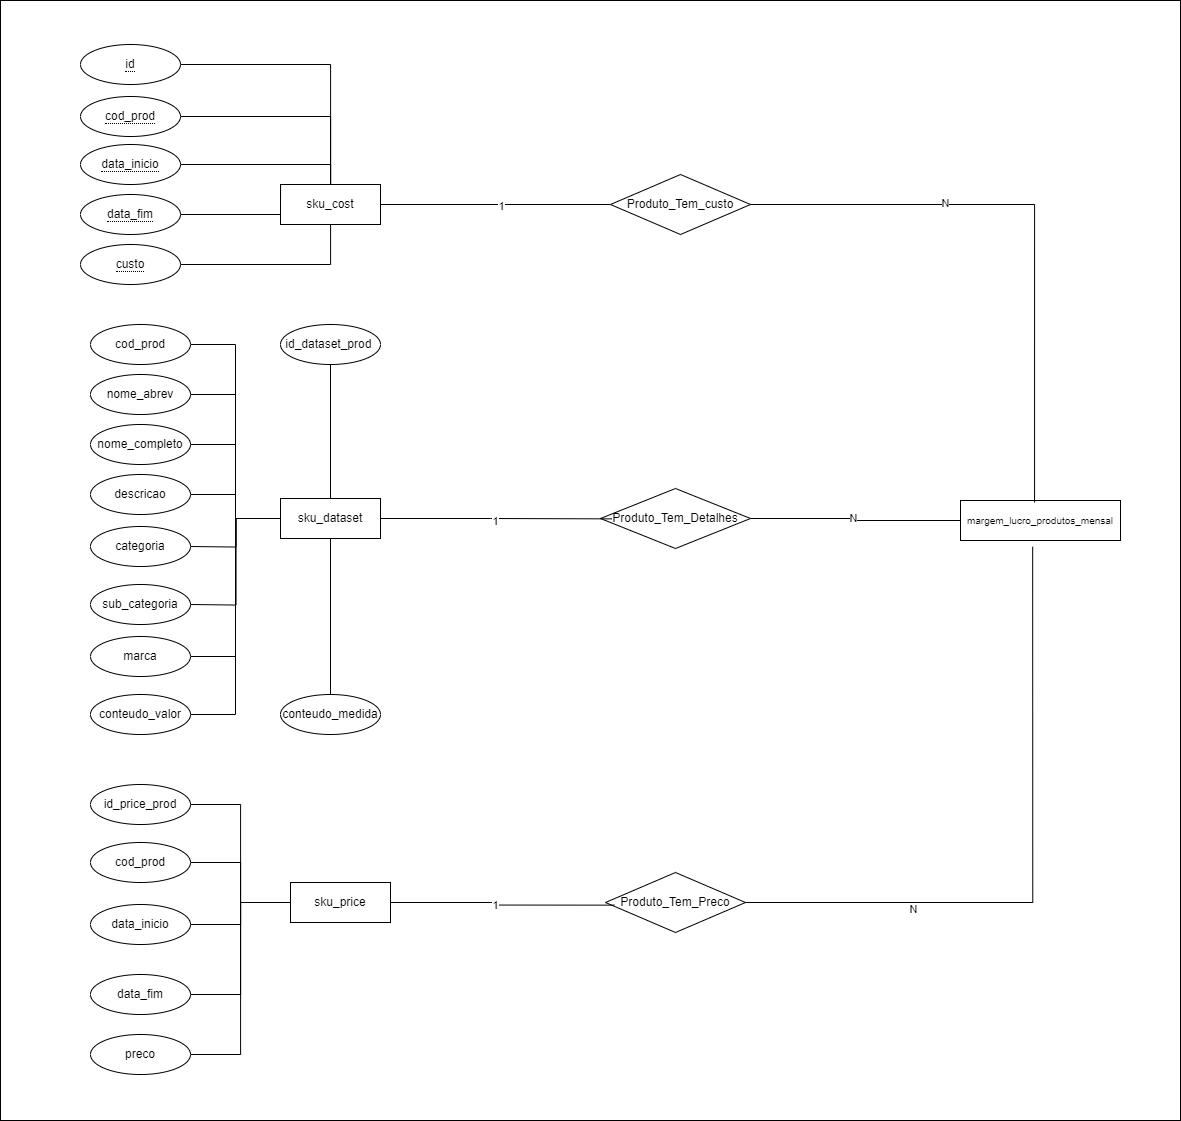

The diagram above was exported from draw.io. Its source (the exported page's mxGraphModel, read from the mxfile embedded in the PNG):
<mxGraphModel dx="-963" dy="2298" grid="1" gridSize="10" guides="1" tooltips="1" connect="1" arrows="1" fold="1" page="1" pageScale="1" pageWidth="827" pageHeight="1169" math="0" shadow="0">
  <root>
    <mxCell id="0" />
    <mxCell id="1" parent="0" />
    <mxCell id="8OkWrlJ3eqOodCx6ZSjn-1" value="" style="rounded=0;whiteSpace=wrap;html=1;" vertex="1" parent="1">
      <mxGeometry x="3560" y="-184" width="1180" height="1120" as="geometry" />
    </mxCell>
    <mxCell id="8OkWrlJ3eqOodCx6ZSjn-3" style="edgeStyle=orthogonalEdgeStyle;rounded=0;orthogonalLoop=1;jettySize=auto;html=1;endArrow=none;endFill=0;" edge="1" parent="1" source="8OkWrlJ3eqOodCx6ZSjn-5" target="8OkWrlJ3eqOodCx6ZSjn-9">
      <mxGeometry relative="1" as="geometry" />
    </mxCell>
    <mxCell id="8OkWrlJ3eqOodCx6ZSjn-4" value="1" style="edgeLabel;html=1;align=center;verticalAlign=middle;resizable=0;points=[];" vertex="1" connectable="0" parent="8OkWrlJ3eqOodCx6ZSjn-3">
      <mxGeometry x="0.0435" y="-1" relative="1" as="geometry">
        <mxPoint as="offset" />
      </mxGeometry>
    </mxCell>
    <mxCell id="8OkWrlJ3eqOodCx6ZSjn-5" value="sku_cost" style="whiteSpace=wrap;html=1;align=center;" vertex="1" parent="1">
      <mxGeometry x="3840" width="100" height="40" as="geometry" />
    </mxCell>
    <mxCell id="8OkWrlJ3eqOodCx6ZSjn-6" value="sku_price" style="whiteSpace=wrap;html=1;align=center;" vertex="1" parent="1">
      <mxGeometry x="3850" y="698" width="100" height="40" as="geometry" />
    </mxCell>
    <mxCell id="8OkWrlJ3eqOodCx6ZSjn-7" value="sku_dataset" style="whiteSpace=wrap;html=1;align=center;" vertex="1" parent="1">
      <mxGeometry x="3840" y="314" width="100" height="40" as="geometry" />
    </mxCell>
    <mxCell id="8OkWrlJ3eqOodCx6ZSjn-8" value="&lt;span style=&quot;font-size: 10px;&quot;&gt;margem_lucro_produtos_mensal&lt;/span&gt;" style="whiteSpace=wrap;html=1;align=center;" vertex="1" parent="1">
      <mxGeometry x="4520" y="316" width="160" height="40" as="geometry" />
    </mxCell>
    <mxCell id="8OkWrlJ3eqOodCx6ZSjn-9" value="Produto_Tem_custo" style="shape=rhombus;perimeter=rhombusPerimeter;whiteSpace=wrap;html=1;align=center;" vertex="1" parent="1">
      <mxGeometry x="4170" y="-10" width="140" height="60" as="geometry" />
    </mxCell>
    <mxCell id="8OkWrlJ3eqOodCx6ZSjn-10" style="edgeStyle=orthogonalEdgeStyle;rounded=0;orthogonalLoop=1;jettySize=auto;html=1;endArrow=none;endFill=0;" edge="1" parent="1" source="8OkWrlJ3eqOodCx6ZSjn-12" target="8OkWrlJ3eqOodCx6ZSjn-8">
      <mxGeometry relative="1" as="geometry" />
    </mxCell>
    <mxCell id="8OkWrlJ3eqOodCx6ZSjn-11" value="N" style="edgeLabel;html=1;align=center;verticalAlign=middle;resizable=0;points=[];" vertex="1" connectable="0" parent="8OkWrlJ3eqOodCx6ZSjn-10">
      <mxGeometry x="-0.0476" y="1" relative="1" as="geometry">
        <mxPoint as="offset" />
      </mxGeometry>
    </mxCell>
    <mxCell id="8OkWrlJ3eqOodCx6ZSjn-12" value="Produto_Tem_Detalhes" style="shape=rhombus;perimeter=rhombusPerimeter;whiteSpace=wrap;html=1;align=center;" vertex="1" parent="1">
      <mxGeometry x="4160" y="304" width="150" height="60" as="geometry" />
    </mxCell>
    <mxCell id="8OkWrlJ3eqOodCx6ZSjn-13" value="Produto_Tem_Preco" style="shape=rhombus;perimeter=rhombusPerimeter;whiteSpace=wrap;html=1;align=center;" vertex="1" parent="1">
      <mxGeometry x="4165" y="688" width="140" height="60" as="geometry" />
    </mxCell>
    <mxCell id="8OkWrlJ3eqOodCx6ZSjn-14" style="edgeStyle=orthogonalEdgeStyle;rounded=0;orthogonalLoop=1;jettySize=auto;html=1;entryX=0.463;entryY=0.05;entryDx=0;entryDy=0;entryPerimeter=0;endArrow=none;endFill=0;" edge="1" parent="1" source="8OkWrlJ3eqOodCx6ZSjn-9" target="8OkWrlJ3eqOodCx6ZSjn-8">
      <mxGeometry relative="1" as="geometry" />
    </mxCell>
    <mxCell id="8OkWrlJ3eqOodCx6ZSjn-15" value="N" style="edgeLabel;html=1;align=center;verticalAlign=middle;resizable=0;points=[];" vertex="1" connectable="0" parent="8OkWrlJ3eqOodCx6ZSjn-14">
      <mxGeometry x="-0.3313" y="2" relative="1" as="geometry">
        <mxPoint as="offset" />
      </mxGeometry>
    </mxCell>
    <mxCell id="8OkWrlJ3eqOodCx6ZSjn-16" style="edgeStyle=orthogonalEdgeStyle;rounded=0;orthogonalLoop=1;jettySize=auto;html=1;entryX=0.076;entryY=0.506;entryDx=0;entryDy=0;entryPerimeter=0;endArrow=none;endFill=0;" edge="1" parent="1" source="8OkWrlJ3eqOodCx6ZSjn-7" target="8OkWrlJ3eqOodCx6ZSjn-12">
      <mxGeometry relative="1" as="geometry" />
    </mxCell>
    <mxCell id="8OkWrlJ3eqOodCx6ZSjn-17" value="1" style="edgeLabel;html=1;align=center;verticalAlign=middle;resizable=0;points=[];" vertex="1" connectable="0" parent="8OkWrlJ3eqOodCx6ZSjn-16">
      <mxGeometry x="-0.0118" y="-2" relative="1" as="geometry">
        <mxPoint as="offset" />
      </mxGeometry>
    </mxCell>
    <mxCell id="8OkWrlJ3eqOodCx6ZSjn-18" style="edgeStyle=orthogonalEdgeStyle;rounded=0;orthogonalLoop=1;jettySize=auto;html=1;entryX=0.063;entryY=0.544;entryDx=0;entryDy=0;entryPerimeter=0;endArrow=none;endFill=0;" edge="1" parent="1" source="8OkWrlJ3eqOodCx6ZSjn-6" target="8OkWrlJ3eqOodCx6ZSjn-13">
      <mxGeometry relative="1" as="geometry" />
    </mxCell>
    <mxCell id="8OkWrlJ3eqOodCx6ZSjn-19" value="1" style="edgeLabel;html=1;align=center;verticalAlign=middle;resizable=0;points=[];" vertex="1" connectable="0" parent="8OkWrlJ3eqOodCx6ZSjn-18">
      <mxGeometry x="-0.0867" y="-2" relative="1" as="geometry">
        <mxPoint as="offset" />
      </mxGeometry>
    </mxCell>
    <mxCell id="8OkWrlJ3eqOodCx6ZSjn-20" style="edgeStyle=orthogonalEdgeStyle;rounded=0;orthogonalLoop=1;jettySize=auto;html=1;entryX=0.451;entryY=1.157;entryDx=0;entryDy=0;entryPerimeter=0;endArrow=none;endFill=0;" edge="1" parent="1" source="8OkWrlJ3eqOodCx6ZSjn-13" target="8OkWrlJ3eqOodCx6ZSjn-8">
      <mxGeometry relative="1" as="geometry" />
    </mxCell>
    <mxCell id="8OkWrlJ3eqOodCx6ZSjn-21" value="N" style="edgeLabel;html=1;align=center;verticalAlign=middle;resizable=0;points=[];" vertex="1" connectable="0" parent="8OkWrlJ3eqOodCx6ZSjn-20">
      <mxGeometry x="-0.4805" y="-6" relative="1" as="geometry">
        <mxPoint as="offset" />
      </mxGeometry>
    </mxCell>
    <mxCell id="8OkWrlJ3eqOodCx6ZSjn-22" style="edgeStyle=orthogonalEdgeStyle;rounded=0;orthogonalLoop=1;jettySize=auto;html=1;endArrow=none;endFill=0;" edge="1" parent="1" source="8OkWrlJ3eqOodCx6ZSjn-23" target="8OkWrlJ3eqOodCx6ZSjn-5">
      <mxGeometry relative="1" as="geometry" />
    </mxCell>
    <mxCell id="8OkWrlJ3eqOodCx6ZSjn-23" value="&lt;span style=&quot;border-bottom: 1px dotted&quot;&gt;id&lt;/span&gt;" style="ellipse;whiteSpace=wrap;html=1;align=center;" vertex="1" parent="1">
      <mxGeometry x="3640" y="-140" width="100" height="40" as="geometry" />
    </mxCell>
    <mxCell id="8OkWrlJ3eqOodCx6ZSjn-24" style="edgeStyle=orthogonalEdgeStyle;rounded=0;orthogonalLoop=1;jettySize=auto;html=1;entryX=0;entryY=0.5;entryDx=0;entryDy=0;endArrow=none;endFill=0;" edge="1" parent="1" source="8OkWrlJ3eqOodCx6ZSjn-25" target="8OkWrlJ3eqOodCx6ZSjn-5">
      <mxGeometry relative="1" as="geometry">
        <Array as="points">
          <mxPoint x="3890" y="-20" />
          <mxPoint x="3890" />
          <mxPoint x="3840" />
        </Array>
      </mxGeometry>
    </mxCell>
    <mxCell id="8OkWrlJ3eqOodCx6ZSjn-25" value="&lt;span style=&quot;border-bottom: 1px dotted&quot;&gt;data_inicio&lt;/span&gt;" style="ellipse;whiteSpace=wrap;html=1;align=center;" vertex="1" parent="1">
      <mxGeometry x="3640" y="-40" width="100" height="40" as="geometry" />
    </mxCell>
    <mxCell id="8OkWrlJ3eqOodCx6ZSjn-26" style="edgeStyle=orthogonalEdgeStyle;rounded=0;orthogonalLoop=1;jettySize=auto;html=1;endArrow=none;endFill=0;" edge="1" parent="1" source="8OkWrlJ3eqOodCx6ZSjn-27" target="8OkWrlJ3eqOodCx6ZSjn-5">
      <mxGeometry relative="1" as="geometry" />
    </mxCell>
    <mxCell id="8OkWrlJ3eqOodCx6ZSjn-27" value="&lt;span style=&quot;border-bottom: 1px dotted&quot;&gt;cod_prod&lt;/span&gt;" style="ellipse;whiteSpace=wrap;html=1;align=center;" vertex="1" parent="1">
      <mxGeometry x="3640" y="-88" width="100" height="40" as="geometry" />
    </mxCell>
    <mxCell id="8OkWrlJ3eqOodCx6ZSjn-28" style="edgeStyle=orthogonalEdgeStyle;rounded=0;orthogonalLoop=1;jettySize=auto;html=1;endArrow=none;endFill=0;" edge="1" parent="1" source="8OkWrlJ3eqOodCx6ZSjn-29" target="8OkWrlJ3eqOodCx6ZSjn-5">
      <mxGeometry relative="1" as="geometry" />
    </mxCell>
    <mxCell id="8OkWrlJ3eqOodCx6ZSjn-29" value="&lt;span style=&quot;border-bottom: 1px dotted&quot;&gt;custo&lt;/span&gt;" style="ellipse;whiteSpace=wrap;html=1;align=center;" vertex="1" parent="1">
      <mxGeometry x="3640" y="60" width="100" height="40" as="geometry" />
    </mxCell>
    <mxCell id="8OkWrlJ3eqOodCx6ZSjn-30" style="edgeStyle=orthogonalEdgeStyle;rounded=0;orthogonalLoop=1;jettySize=auto;html=1;entryX=0;entryY=0.75;entryDx=0;entryDy=0;endArrow=none;endFill=0;" edge="1" parent="1" source="8OkWrlJ3eqOodCx6ZSjn-31" target="8OkWrlJ3eqOodCx6ZSjn-5">
      <mxGeometry relative="1" as="geometry" />
    </mxCell>
    <mxCell id="8OkWrlJ3eqOodCx6ZSjn-31" value="&lt;span style=&quot;border-bottom: 1px dotted&quot;&gt;data_fim&lt;/span&gt;" style="ellipse;whiteSpace=wrap;html=1;align=center;" vertex="1" parent="1">
      <mxGeometry x="3640" y="10" width="100" height="40" as="geometry" />
    </mxCell>
    <mxCell id="8OkWrlJ3eqOodCx6ZSjn-32" style="edgeStyle=orthogonalEdgeStyle;rounded=0;orthogonalLoop=1;jettySize=auto;html=1;entryX=0;entryY=0.5;entryDx=0;entryDy=0;endArrow=none;endFill=0;" edge="1" parent="1" source="8OkWrlJ3eqOodCx6ZSjn-33" target="8OkWrlJ3eqOodCx6ZSjn-7">
      <mxGeometry relative="1" as="geometry" />
    </mxCell>
    <mxCell id="8OkWrlJ3eqOodCx6ZSjn-33" value="&lt;span style=&quot;text-align: left;&quot;&gt;cod_prod&lt;/span&gt;" style="ellipse;whiteSpace=wrap;html=1;align=center;" vertex="1" parent="1">
      <mxGeometry x="3650" y="140" width="100" height="40" as="geometry" />
    </mxCell>
    <mxCell id="8OkWrlJ3eqOodCx6ZSjn-34" style="edgeStyle=orthogonalEdgeStyle;rounded=0;orthogonalLoop=1;jettySize=auto;html=1;endArrow=none;endFill=0;" edge="1" parent="1" source="8OkWrlJ3eqOodCx6ZSjn-35" target="8OkWrlJ3eqOodCx6ZSjn-7">
      <mxGeometry relative="1" as="geometry" />
    </mxCell>
    <mxCell id="8OkWrlJ3eqOodCx6ZSjn-35" value="&lt;span style=&quot;text-align: left;&quot;&gt;id_dataset_prod&amp;nbsp;&lt;/span&gt;" style="ellipse;whiteSpace=wrap;html=1;align=center;" vertex="1" parent="1">
      <mxGeometry x="3840" y="140" width="100" height="40" as="geometry" />
    </mxCell>
    <mxCell id="8OkWrlJ3eqOodCx6ZSjn-36" style="edgeStyle=orthogonalEdgeStyle;rounded=0;orthogonalLoop=1;jettySize=auto;html=1;entryX=0;entryY=0.5;entryDx=0;entryDy=0;endArrow=none;endFill=0;" edge="1" parent="1" source="8OkWrlJ3eqOodCx6ZSjn-37" target="8OkWrlJ3eqOodCx6ZSjn-7">
      <mxGeometry relative="1" as="geometry" />
    </mxCell>
    <mxCell id="8OkWrlJ3eqOodCx6ZSjn-37" value="&lt;span style=&quot;text-align: left;&quot;&gt;nome_abrev&lt;/span&gt;" style="ellipse;whiteSpace=wrap;html=1;align=center;" vertex="1" parent="1">
      <mxGeometry x="3650" y="190" width="100" height="40" as="geometry" />
    </mxCell>
    <mxCell id="8OkWrlJ3eqOodCx6ZSjn-38" style="edgeStyle=orthogonalEdgeStyle;rounded=0;orthogonalLoop=1;jettySize=auto;html=1;entryX=0;entryY=0.5;entryDx=0;entryDy=0;endArrow=none;endFill=0;" edge="1" parent="1" source="8OkWrlJ3eqOodCx6ZSjn-39" target="8OkWrlJ3eqOodCx6ZSjn-7">
      <mxGeometry relative="1" as="geometry" />
    </mxCell>
    <mxCell id="8OkWrlJ3eqOodCx6ZSjn-39" value="&lt;span style=&quot;text-align: left;&quot;&gt;nome_completo&lt;/span&gt;" style="ellipse;whiteSpace=wrap;html=1;align=center;" vertex="1" parent="1">
      <mxGeometry x="3650" y="240" width="100" height="40" as="geometry" />
    </mxCell>
    <mxCell id="8OkWrlJ3eqOodCx6ZSjn-40" style="edgeStyle=orthogonalEdgeStyle;rounded=0;orthogonalLoop=1;jettySize=auto;html=1;entryX=0;entryY=0.5;entryDx=0;entryDy=0;endArrow=none;endFill=0;" edge="1" parent="1" source="8OkWrlJ3eqOodCx6ZSjn-41" target="8OkWrlJ3eqOodCx6ZSjn-7">
      <mxGeometry relative="1" as="geometry" />
    </mxCell>
    <mxCell id="8OkWrlJ3eqOodCx6ZSjn-41" value="&lt;span style=&quot;text-align: left;&quot;&gt;descricao&lt;/span&gt;" style="ellipse;whiteSpace=wrap;html=1;align=center;" vertex="1" parent="1">
      <mxGeometry x="3650" y="290" width="100" height="40" as="geometry" />
    </mxCell>
    <mxCell id="8OkWrlJ3eqOodCx6ZSjn-42" style="edgeStyle=orthogonalEdgeStyle;rounded=0;orthogonalLoop=1;jettySize=auto;html=1;entryX=0;entryY=0.5;entryDx=0;entryDy=0;endArrow=none;endFill=0;" edge="1" parent="1" target="8OkWrlJ3eqOodCx6ZSjn-7">
      <mxGeometry relative="1" as="geometry">
        <mxPoint x="3750" y="362" as="sourcePoint" />
      </mxGeometry>
    </mxCell>
    <mxCell id="8OkWrlJ3eqOodCx6ZSjn-43" value="&lt;span style=&quot;text-align: left;&quot;&gt;categoria&lt;/span&gt;" style="ellipse;whiteSpace=wrap;html=1;align=center;" vertex="1" parent="1">
      <mxGeometry x="3650" y="342" width="100" height="40" as="geometry" />
    </mxCell>
    <mxCell id="8OkWrlJ3eqOodCx6ZSjn-44" style="edgeStyle=orthogonalEdgeStyle;rounded=0;orthogonalLoop=1;jettySize=auto;html=1;entryX=0;entryY=0.5;entryDx=0;entryDy=0;endArrow=none;endFill=0;" edge="1" parent="1" target="8OkWrlJ3eqOodCx6ZSjn-7">
      <mxGeometry relative="1" as="geometry">
        <mxPoint x="3750" y="420" as="sourcePoint" />
      </mxGeometry>
    </mxCell>
    <mxCell id="8OkWrlJ3eqOodCx6ZSjn-45" value="&lt;span style=&quot;text-align: left;&quot;&gt;sub_categoria&lt;/span&gt;" style="ellipse;whiteSpace=wrap;html=1;align=center;" vertex="1" parent="1">
      <mxGeometry x="3650" y="400" width="100" height="40" as="geometry" />
    </mxCell>
    <mxCell id="8OkWrlJ3eqOodCx6ZSjn-46" style="edgeStyle=orthogonalEdgeStyle;rounded=0;orthogonalLoop=1;jettySize=auto;html=1;entryX=0;entryY=0.5;entryDx=0;entryDy=0;endArrow=none;endFill=0;" edge="1" parent="1" source="8OkWrlJ3eqOodCx6ZSjn-47" target="8OkWrlJ3eqOodCx6ZSjn-7">
      <mxGeometry relative="1" as="geometry">
        <Array as="points">
          <mxPoint x="3795" y="472" />
          <mxPoint x="3795" y="334" />
        </Array>
      </mxGeometry>
    </mxCell>
    <mxCell id="8OkWrlJ3eqOodCx6ZSjn-47" value="&lt;span style=&quot;text-align: left;&quot;&gt;marca&lt;/span&gt;" style="ellipse;whiteSpace=wrap;html=1;align=center;" vertex="1" parent="1">
      <mxGeometry x="3650" y="452" width="100" height="40" as="geometry" />
    </mxCell>
    <mxCell id="8OkWrlJ3eqOodCx6ZSjn-48" style="edgeStyle=orthogonalEdgeStyle;rounded=0;orthogonalLoop=1;jettySize=auto;html=1;entryX=0;entryY=0.5;entryDx=0;entryDy=0;endArrow=none;endFill=0;" edge="1" parent="1" source="8OkWrlJ3eqOodCx6ZSjn-49" target="8OkWrlJ3eqOodCx6ZSjn-7">
      <mxGeometry relative="1" as="geometry" />
    </mxCell>
    <mxCell id="8OkWrlJ3eqOodCx6ZSjn-49" value="&lt;span style=&quot;text-align: left;&quot;&gt;conteudo_valor&lt;/span&gt;" style="ellipse;whiteSpace=wrap;html=1;align=center;" vertex="1" parent="1">
      <mxGeometry x="3650" y="510" width="100" height="40" as="geometry" />
    </mxCell>
    <mxCell id="8OkWrlJ3eqOodCx6ZSjn-50" style="edgeStyle=orthogonalEdgeStyle;rounded=0;orthogonalLoop=1;jettySize=auto;html=1;entryX=0.5;entryY=1;entryDx=0;entryDy=0;endArrow=none;endFill=0;" edge="1" parent="1" source="8OkWrlJ3eqOodCx6ZSjn-51" target="8OkWrlJ3eqOodCx6ZSjn-7">
      <mxGeometry relative="1" as="geometry" />
    </mxCell>
    <mxCell id="8OkWrlJ3eqOodCx6ZSjn-51" value="&lt;span style=&quot;text-align: left;&quot;&gt;conteudo_medida&lt;/span&gt;" style="ellipse;whiteSpace=wrap;html=1;align=center;" vertex="1" parent="1">
      <mxGeometry x="3840" y="510" width="100" height="40" as="geometry" />
    </mxCell>
    <mxCell id="8OkWrlJ3eqOodCx6ZSjn-52" style="edgeStyle=orthogonalEdgeStyle;rounded=0;orthogonalLoop=1;jettySize=auto;html=1;entryX=0;entryY=0.5;entryDx=0;entryDy=0;endArrow=none;endFill=0;" edge="1" parent="1" source="8OkWrlJ3eqOodCx6ZSjn-53" target="8OkWrlJ3eqOodCx6ZSjn-6">
      <mxGeometry relative="1" as="geometry" />
    </mxCell>
    <mxCell id="8OkWrlJ3eqOodCx6ZSjn-53" value="&lt;span style=&quot;text-align: left;&quot;&gt;id_price_prod&lt;/span&gt;" style="ellipse;whiteSpace=wrap;html=1;align=center;" vertex="1" parent="1">
      <mxGeometry x="3650" y="600" width="100" height="40" as="geometry" />
    </mxCell>
    <mxCell id="8OkWrlJ3eqOodCx6ZSjn-54" style="edgeStyle=orthogonalEdgeStyle;rounded=0;orthogonalLoop=1;jettySize=auto;html=1;entryX=0;entryY=0.5;entryDx=0;entryDy=0;endArrow=none;endFill=0;" edge="1" parent="1" source="8OkWrlJ3eqOodCx6ZSjn-55" target="8OkWrlJ3eqOodCx6ZSjn-6">
      <mxGeometry relative="1" as="geometry" />
    </mxCell>
    <mxCell id="8OkWrlJ3eqOodCx6ZSjn-55" value="&lt;span style=&quot;text-align: left;&quot;&gt;cod_prod&lt;/span&gt;" style="ellipse;whiteSpace=wrap;html=1;align=center;" vertex="1" parent="1">
      <mxGeometry x="3650" y="658" width="100" height="40" as="geometry" />
    </mxCell>
    <mxCell id="8OkWrlJ3eqOodCx6ZSjn-56" style="edgeStyle=orthogonalEdgeStyle;rounded=0;orthogonalLoop=1;jettySize=auto;html=1;entryX=0;entryY=0.5;entryDx=0;entryDy=0;endArrow=none;endFill=0;" edge="1" parent="1" source="8OkWrlJ3eqOodCx6ZSjn-57" target="8OkWrlJ3eqOodCx6ZSjn-6">
      <mxGeometry relative="1" as="geometry" />
    </mxCell>
    <mxCell id="8OkWrlJ3eqOodCx6ZSjn-57" value="&lt;span style=&quot;text-align: left;&quot;&gt;data_inicio&lt;/span&gt;" style="ellipse;whiteSpace=wrap;html=1;align=center;" vertex="1" parent="1">
      <mxGeometry x="3650" y="720" width="100" height="40" as="geometry" />
    </mxCell>
    <mxCell id="8OkWrlJ3eqOodCx6ZSjn-58" style="edgeStyle=orthogonalEdgeStyle;rounded=0;orthogonalLoop=1;jettySize=auto;html=1;entryX=0;entryY=0.5;entryDx=0;entryDy=0;endArrow=none;endFill=0;" edge="1" parent="1" source="8OkWrlJ3eqOodCx6ZSjn-59" target="8OkWrlJ3eqOodCx6ZSjn-6">
      <mxGeometry relative="1" as="geometry" />
    </mxCell>
    <mxCell id="8OkWrlJ3eqOodCx6ZSjn-59" value="&lt;span style=&quot;text-align: left;&quot;&gt;data_fim&lt;/span&gt;" style="ellipse;whiteSpace=wrap;html=1;align=center;" vertex="1" parent="1">
      <mxGeometry x="3650" y="790" width="100" height="40" as="geometry" />
    </mxCell>
    <mxCell id="8OkWrlJ3eqOodCx6ZSjn-60" style="edgeStyle=orthogonalEdgeStyle;rounded=0;orthogonalLoop=1;jettySize=auto;html=1;entryX=0;entryY=0.5;entryDx=0;entryDy=0;endArrow=none;endFill=0;" edge="1" parent="1" source="8OkWrlJ3eqOodCx6ZSjn-61" target="8OkWrlJ3eqOodCx6ZSjn-6">
      <mxGeometry relative="1" as="geometry" />
    </mxCell>
    <mxCell id="8OkWrlJ3eqOodCx6ZSjn-61" value="&lt;span style=&quot;text-align: left;&quot;&gt;preco&lt;/span&gt;" style="ellipse;whiteSpace=wrap;html=1;align=center;" vertex="1" parent="1">
      <mxGeometry x="3650" y="850" width="100" height="40" as="geometry" />
    </mxCell>
  </root>
</mxGraphModel>